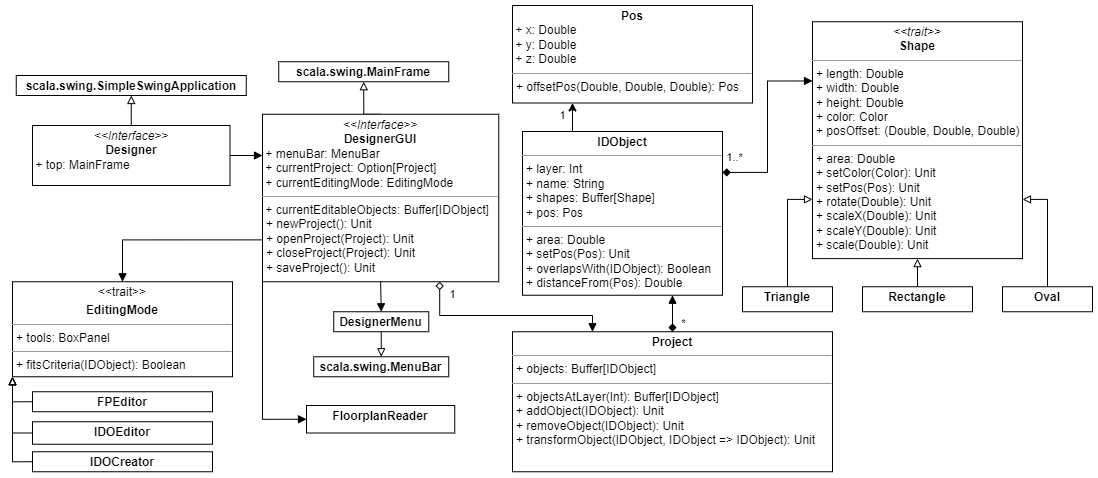

The diagram above was exported from draw.io. Its source (the exported page's mxGraphModel, read from the mxfile embedded in the PNG):
<mxGraphModel dx="1316" dy="2082" grid="1" gridSize="10" guides="1" tooltips="1" connect="1" arrows="1" fold="1" page="1" pageScale="1" pageWidth="400" pageHeight="600" background="#ffffff" math="0" shadow="0">
  <root>
    <mxCell id="0" />
    <mxCell id="1" parent="0" />
    <mxCell id="5d2195bd80daf111-15" value="&lt;p style=&quot;margin:0px;margin-top:4px;text-align:center;&quot;&gt;&lt;i&gt;&amp;lt;&amp;lt;trait&amp;gt;&amp;gt;&lt;/i&gt;&lt;br&gt;&lt;b&gt;Shape&lt;/b&gt;&lt;/p&gt;&lt;hr size=&quot;1&quot;&gt;&lt;p style=&quot;margin:0px;margin-left:4px;&quot;&gt;+ length: Double&lt;br&gt;&lt;/p&gt;&lt;p style=&quot;margin:0px;margin-left:4px;&quot;&gt;+ width: Double&lt;/p&gt;&lt;p style=&quot;margin:0px;margin-left:4px;&quot;&gt;+ height: Double&lt;/p&gt;&lt;p style=&quot;margin:0px;margin-left:4px;&quot;&gt;+ color: Color&lt;/p&gt;&lt;p style=&quot;margin:0px;margin-left:4px;&quot;&gt;+ posOffset: (Double, Double, Double)&lt;/p&gt;&lt;hr size=&quot;1&quot;&gt;&lt;p style=&quot;margin:0px;margin-left:4px;&quot;&gt;+ area: Double&lt;br&gt;&lt;/p&gt;&lt;p style=&quot;margin:0px;margin-left:4px;&quot;&gt;+ setColor(Color): Unit&lt;/p&gt;&lt;p style=&quot;margin:0px;margin-left:4px;&quot;&gt;+ setPos(Pos): Unit&lt;/p&gt;&lt;p style=&quot;margin:0px;margin-left:4px;&quot;&gt;+ rotate(Double): Unit&lt;/p&gt;&lt;p style=&quot;margin:0px;margin-left:4px;&quot;&gt;+ scaleX(Double): Unit&lt;/p&gt;&lt;p style=&quot;margin:0px;margin-left:4px;&quot;&gt;+ scaleY(Double): Unit&lt;/p&gt;&lt;p style=&quot;margin:0px;margin-left:4px;&quot;&gt;+ scale(Double): Unit&lt;/p&gt;" style="verticalAlign=top;align=left;overflow=fill;fontSize=12;fontFamily=Helvetica;html=1;rounded=0;shadow=0;comic=0;labelBackgroundColor=none;strokeWidth=1" parent="1" vertex="1">
      <mxGeometry x="810" y="26.25" width="210" height="236.87" as="geometry" />
    </mxCell>
    <mxCell id="ij3_C8ld--SD-QbTzMSZ-27" style="edgeStyle=orthogonalEdgeStyle;rounded=0;orthogonalLoop=1;jettySize=auto;html=1;exitX=0.5;exitY=0;exitDx=0;exitDy=0;entryX=0.5;entryY=1;entryDx=0;entryDy=0;endArrow=block;endFill=0;" parent="1" source="5d2195bd80daf111-18" target="ij3_C8ld--SD-QbTzMSZ-26" edge="1">
      <mxGeometry relative="1" as="geometry" />
    </mxCell>
    <mxCell id="sSl4VHGojxFUZU0Ny4Hw-23" style="edgeStyle=orthogonalEdgeStyle;rounded=0;orthogonalLoop=1;jettySize=auto;html=1;exitX=1;exitY=0.5;exitDx=0;exitDy=0;entryX=0;entryY=0.25;entryDx=0;entryDy=0;endArrow=block;endFill=1;" parent="1" source="5d2195bd80daf111-18" target="ij3_C8ld--SD-QbTzMSZ-20" edge="1">
      <mxGeometry relative="1" as="geometry" />
    </mxCell>
    <mxCell id="5d2195bd80daf111-18" value="&lt;p style=&quot;margin:0px;margin-top:4px;text-align:center;&quot;&gt;&lt;i&gt;&amp;lt;&amp;lt;Interface&amp;gt;&amp;gt;&lt;/i&gt;&lt;br&gt;&lt;b&gt;Designer&lt;/b&gt;&lt;/p&gt;&amp;nbsp;+ top: MainFrame" style="verticalAlign=top;align=left;overflow=fill;fontSize=12;fontFamily=Helvetica;html=1;rounded=0;shadow=0;comic=0;labelBackgroundColor=none;strokeWidth=1" parent="1" vertex="1">
      <mxGeometry x="30" y="130" width="197.5" height="60" as="geometry" />
    </mxCell>
    <mxCell id="B0eCqL8S3WcRurRiHv9G-3" value="*" style="edgeStyle=orthogonalEdgeStyle;rounded=0;orthogonalLoop=1;jettySize=auto;html=1;entryX=0.75;entryY=1;entryDx=0;entryDy=0;startArrow=diamond;startFill=1;endArrow=block;endFill=1;exitX=0.5;exitY=0;exitDx=0;exitDy=0;" parent="1" source="ij3_C8ld--SD-QbTzMSZ-2" target="ij3_C8ld--SD-QbTzMSZ-4" edge="1">
      <mxGeometry x="-0.5554" y="-11" relative="1" as="geometry">
        <mxPoint as="offset" />
        <mxPoint x="660" y="330" as="sourcePoint" />
      </mxGeometry>
    </mxCell>
    <mxCell id="ij3_C8ld--SD-QbTzMSZ-2" value="&lt;p style=&quot;margin:0px;margin-top:4px;text-align:center;&quot;&gt;&lt;b&gt;Project&lt;/b&gt;&lt;/p&gt;&lt;hr size=&quot;1&quot;&gt;&lt;p style=&quot;margin:0px;margin-left:4px;&quot;&gt;+ objects: Buffer[IDObject]&amp;nbsp;&lt;/p&gt;&lt;hr size=&quot;1&quot;&gt;&lt;p style=&quot;margin:0px;margin-left:4px;&quot;&gt;+ objectsAtLayer(Int): Buffer[IDObject]&lt;/p&gt;&lt;p style=&quot;margin:0px;margin-left:4px;&quot;&gt;+ addObject(IDObject): Unit&lt;/p&gt;&lt;p style=&quot;margin:0px;margin-left:4px;&quot;&gt;+ removeObject(IDObject): Unit&lt;/p&gt;&lt;p style=&quot;margin:0px;margin-left:4px;&quot;&gt;+ transformObject(IDObject, IDObject =&amp;gt; IDObject): Unit&lt;/p&gt;" style="verticalAlign=top;align=left;overflow=fill;fontSize=12;fontFamily=Helvetica;html=1;rounded=0;shadow=0;comic=0;labelBackgroundColor=none;strokeWidth=1" parent="1" vertex="1">
      <mxGeometry x="510" y="336.25" width="320" height="140" as="geometry" />
    </mxCell>
    <mxCell id="ij3_C8ld--SD-QbTzMSZ-13" value="1..*" style="edgeStyle=orthogonalEdgeStyle;rounded=0;orthogonalLoop=1;jettySize=auto;html=1;endArrow=block;endFill=1;entryX=0;entryY=0.25;entryDx=0;entryDy=0;startArrow=diamond;startFill=1;exitX=1;exitY=0.25;exitDx=0;exitDy=0;" parent="1" source="ij3_C8ld--SD-QbTzMSZ-4" target="5d2195bd80daf111-15" edge="1">
      <mxGeometry x="-0.8689" y="15" relative="1" as="geometry">
        <mxPoint x="1030" y="200" as="targetPoint" />
        <mxPoint as="offset" />
        <mxPoint x="770" y="90" as="sourcePoint" />
      </mxGeometry>
    </mxCell>
    <mxCell id="P4LYfCZfu5xZZygK8IwP-5" value="1" style="rounded=0;orthogonalLoop=1;jettySize=auto;html=1;exitX=0.25;exitY=0;exitDx=0;exitDy=0;entryX=0.25;entryY=1;entryDx=0;entryDy=0;" edge="1" parent="1" source="ij3_C8ld--SD-QbTzMSZ-4" target="P4LYfCZfu5xZZygK8IwP-4">
      <mxGeometry x="0.1228" y="10" relative="1" as="geometry">
        <mxPoint as="offset" />
      </mxGeometry>
    </mxCell>
    <mxCell id="ij3_C8ld--SD-QbTzMSZ-4" value="&lt;p style=&quot;margin:0px;margin-top:4px;text-align:center;&quot;&gt;&lt;b&gt;IDObject&lt;/b&gt;&lt;/p&gt;&lt;hr size=&quot;1&quot;&gt;&lt;p style=&quot;margin:0px;margin-left:4px;&quot;&gt;+ layer: Int&lt;/p&gt;&lt;p style=&quot;margin:0px;margin-left:4px;&quot;&gt;+ name: String&lt;/p&gt;&lt;p style=&quot;margin:0px;margin-left:4px;&quot;&gt;+ shapes: Buffer[Shape]&lt;/p&gt;&lt;p style=&quot;margin:0px;margin-left:4px;&quot;&gt;+ pos: Pos&lt;/p&gt;&lt;hr size=&quot;1&quot;&gt;&lt;p style=&quot;margin:0px;margin-left:4px;&quot;&gt;+ area: Double&lt;/p&gt;&lt;p style=&quot;margin:0px;margin-left:4px;&quot;&gt;+ setPos(Pos): Unit&lt;/p&gt;&lt;p style=&quot;margin:0px;margin-left:4px;&quot;&gt;+ overlapsWith(IDObject): Boolean&lt;/p&gt;&lt;p style=&quot;margin:0px;margin-left:4px;&quot;&gt;+ distanceFrom(Pos): Double&lt;/p&gt;" style="verticalAlign=top;align=left;overflow=fill;fontSize=12;fontFamily=Helvetica;html=1;rounded=0;shadow=0;comic=0;labelBackgroundColor=none;strokeWidth=1" parent="1" vertex="1">
      <mxGeometry x="520" y="136" width="200" height="163.75" as="geometry" />
    </mxCell>
    <mxCell id="ij3_C8ld--SD-QbTzMSZ-10" style="edgeStyle=orthogonalEdgeStyle;rounded=0;orthogonalLoop=1;jettySize=auto;html=1;exitX=0.5;exitY=0;exitDx=0;exitDy=0;endArrow=block;endFill=0;entryX=0;entryY=0.75;entryDx=0;entryDy=0;" parent="1" source="ij3_C8ld--SD-QbTzMSZ-5" target="5d2195bd80daf111-15" edge="1">
      <mxGeometry relative="1" as="geometry">
        <mxPoint x="460" y="271.25" as="targetPoint" />
      </mxGeometry>
    </mxCell>
    <mxCell id="ij3_C8ld--SD-QbTzMSZ-5" value="&lt;p style=&quot;margin:0px;margin-top:4px;text-align:center;&quot;&gt;&lt;b&gt;Triangle&lt;/b&gt;&lt;/p&gt;&lt;p style=&quot;margin:0px;margin-left:4px;&quot;&gt;&lt;br&gt;&lt;/p&gt;" style="verticalAlign=top;align=left;overflow=fill;fontSize=12;fontFamily=Helvetica;html=1;rounded=0;shadow=0;comic=0;labelBackgroundColor=none;strokeWidth=1" parent="1" vertex="1">
      <mxGeometry x="740" y="291.25" width="90" height="25" as="geometry" />
    </mxCell>
    <mxCell id="ij3_C8ld--SD-QbTzMSZ-11" style="edgeStyle=orthogonalEdgeStyle;rounded=0;orthogonalLoop=1;jettySize=auto;html=1;exitX=0.5;exitY=0;exitDx=0;exitDy=0;entryX=0.5;entryY=1;entryDx=0;entryDy=0;endArrow=block;endFill=0;" parent="1" source="ij3_C8ld--SD-QbTzMSZ-7" target="5d2195bd80daf111-15" edge="1">
      <mxGeometry relative="1" as="geometry">
        <mxPoint x="540" y="321.25" as="targetPoint" />
      </mxGeometry>
    </mxCell>
    <mxCell id="ij3_C8ld--SD-QbTzMSZ-7" value="&lt;p style=&quot;margin:0px;margin-top:4px;text-align:center;&quot;&gt;&lt;b&gt;Rectangle&lt;/b&gt;&lt;/p&gt;" style="verticalAlign=top;align=left;overflow=fill;fontSize=12;fontFamily=Helvetica;html=1;rounded=0;shadow=0;comic=0;labelBackgroundColor=none;strokeWidth=1" parent="1" vertex="1">
      <mxGeometry x="860" y="291.25" width="110" height="25" as="geometry" />
    </mxCell>
    <mxCell id="ij3_C8ld--SD-QbTzMSZ-12" style="edgeStyle=orthogonalEdgeStyle;rounded=0;orthogonalLoop=1;jettySize=auto;html=1;exitX=0.5;exitY=0;exitDx=0;exitDy=0;endArrow=block;endFill=0;entryX=1;entryY=0.75;entryDx=0;entryDy=0;" parent="1" source="ij3_C8ld--SD-QbTzMSZ-8" target="5d2195bd80daf111-15" edge="1">
      <mxGeometry relative="1" as="geometry">
        <mxPoint x="620" y="276.25" as="targetPoint" />
      </mxGeometry>
    </mxCell>
    <mxCell id="ij3_C8ld--SD-QbTzMSZ-8" value="&lt;p style=&quot;margin:0px;margin-top:4px;text-align:center;&quot;&gt;&lt;b&gt;Oval&lt;/b&gt;&lt;/p&gt;" style="verticalAlign=top;align=left;overflow=fill;fontSize=12;fontFamily=Helvetica;html=1;rounded=0;shadow=0;comic=0;labelBackgroundColor=none;strokeWidth=1" parent="1" vertex="1">
      <mxGeometry x="1000" y="291.25" width="90" height="25" as="geometry" />
    </mxCell>
    <mxCell id="ij3_C8ld--SD-QbTzMSZ-16" style="edgeStyle=orthogonalEdgeStyle;rounded=0;orthogonalLoop=1;jettySize=auto;html=1;exitX=0.5;exitY=1;exitDx=0;exitDy=0;endArrow=block;endFill=1;" parent="1" edge="1">
      <mxGeometry relative="1" as="geometry">
        <mxPoint x="635" y="265" as="sourcePoint" />
        <mxPoint x="635" y="265" as="targetPoint" />
      </mxGeometry>
    </mxCell>
    <mxCell id="ij3_C8ld--SD-QbTzMSZ-25" style="edgeStyle=orthogonalEdgeStyle;rounded=0;orthogonalLoop=1;jettySize=auto;html=1;exitX=0.5;exitY=0;exitDx=0;exitDy=0;entryX=0.5;entryY=1;entryDx=0;entryDy=0;endArrow=block;endFill=0;" parent="1" source="ij3_C8ld--SD-QbTzMSZ-20" target="ij3_C8ld--SD-QbTzMSZ-23" edge="1">
      <mxGeometry relative="1" as="geometry" />
    </mxCell>
    <mxCell id="sSl4VHGojxFUZU0Ny4Hw-20" value="1" style="edgeStyle=orthogonalEdgeStyle;rounded=0;orthogonalLoop=1;jettySize=auto;html=1;exitX=0.75;exitY=1;exitDx=0;exitDy=0;endArrow=block;endFill=1;startArrow=diamond;startFill=0;entryX=0.25;entryY=0;entryDx=0;entryDy=0;" parent="1" source="ij3_C8ld--SD-QbTzMSZ-20" target="ij3_C8ld--SD-QbTzMSZ-2" edge="1">
      <mxGeometry x="-0.8698" y="13" relative="1" as="geometry">
        <mxPoint x="550" y="330" as="targetPoint" />
        <Array as="points">
          <mxPoint x="437" y="320" />
          <mxPoint x="590" y="320" />
        </Array>
        <mxPoint as="offset" />
      </mxGeometry>
    </mxCell>
    <mxCell id="sSl4VHGojxFUZU0Ny4Hw-21" style="edgeStyle=orthogonalEdgeStyle;rounded=0;orthogonalLoop=1;jettySize=auto;html=1;exitX=0;exitY=0.75;exitDx=0;exitDy=0;entryX=0.5;entryY=0;entryDx=0;entryDy=0;endArrow=block;endFill=1;" parent="1" source="ij3_C8ld--SD-QbTzMSZ-20" target="sSl4VHGojxFUZU0Ny4Hw-2" edge="1">
      <mxGeometry relative="1" as="geometry" />
    </mxCell>
    <mxCell id="sSl4VHGojxFUZU0Ny4Hw-38" style="edgeStyle=orthogonalEdgeStyle;rounded=0;orthogonalLoop=1;jettySize=auto;html=1;exitX=0.5;exitY=1;exitDx=0;exitDy=0;endArrow=block;endFill=1;entryX=0.5;entryY=0;entryDx=0;entryDy=0;" parent="1" source="ij3_C8ld--SD-QbTzMSZ-20" target="sSl4VHGojxFUZU0Ny4Hw-39" edge="1">
      <mxGeometry relative="1" as="geometry">
        <mxPoint x="379.0431034482758" y="526.2500000000002" as="targetPoint" />
      </mxGeometry>
    </mxCell>
    <mxCell id="sSl4VHGojxFUZU0Ny4Hw-43" style="edgeStyle=orthogonalEdgeStyle;rounded=0;orthogonalLoop=1;jettySize=auto;html=1;startArrow=none;startFill=0;endArrow=block;endFill=1;exitX=0;exitY=1;exitDx=0;exitDy=0;entryX=0;entryY=0.5;entryDx=0;entryDy=0;" parent="1" source="ij3_C8ld--SD-QbTzMSZ-20" target="B0eCqL8S3WcRurRiHv9G-2" edge="1">
      <mxGeometry relative="1" as="geometry">
        <mxPoint x="280" y="310" as="sourcePoint" />
        <mxPoint x="270" y="480" as="targetPoint" />
      </mxGeometry>
    </mxCell>
    <mxCell id="ij3_C8ld--SD-QbTzMSZ-20" value="&lt;p style=&quot;margin:0px;margin-top:4px;text-align:center;&quot;&gt;&lt;i&gt;&amp;lt;&amp;lt;Interface&amp;gt;&amp;gt;&lt;/i&gt;&lt;br&gt;&lt;b&gt;DesignerGUI&lt;/b&gt;&lt;/p&gt;&amp;nbsp;+ menuBar: MenuBar&lt;br&gt;&amp;nbsp;+ currentProject: Option[Project]&lt;br&gt;&amp;nbsp;+ currentEditingMode: EditingMode&lt;br&gt;&lt;hr size=&quot;1&quot;&gt;&amp;nbsp;+ currentEditableObjects: Buffer[IDObject]&lt;br&gt;&lt;p style=&quot;border-color: var(--border-color); margin: 0px 0px 0px 4px;&quot;&gt;+ newProject(): Unit&lt;/p&gt;&lt;p style=&quot;border-color: var(--border-color); margin: 0px 0px 0px 4px;&quot;&gt;+ openProject(Project): Unit&lt;/p&gt;&lt;p style=&quot;border-color: var(--border-color); margin: 0px 0px 0px 4px;&quot;&gt;+ closeProject(Project): Unit&lt;/p&gt;&lt;p style=&quot;border-color: var(--border-color); margin: 0px 0px 0px 4px;&quot;&gt;+ saveProject(): Unit&lt;/p&gt;" style="verticalAlign=top;align=left;overflow=fill;fontSize=12;fontFamily=Helvetica;html=1;rounded=0;shadow=0;comic=0;labelBackgroundColor=none;strokeWidth=1" parent="1" vertex="1">
      <mxGeometry x="260" y="118.75" width="236.25" height="167.5" as="geometry" />
    </mxCell>
    <mxCell id="ij3_C8ld--SD-QbTzMSZ-23" value="&lt;p style=&quot;margin:0px;margin-top:4px;text-align:center;&quot;&gt;&lt;b&gt;scala.swing.MainFrame&lt;/b&gt;&lt;/p&gt;&lt;p style=&quot;margin:0px;margin-left:4px;&quot;&gt;&lt;br&gt;&lt;/p&gt;" style="verticalAlign=top;align=left;overflow=fill;fontSize=12;fontFamily=Helvetica;html=1;rounded=0;shadow=0;comic=0;labelBackgroundColor=none;strokeWidth=1" parent="1" vertex="1">
      <mxGeometry x="276.25" y="66.25" width="170" height="20" as="geometry" />
    </mxCell>
    <mxCell id="ij3_C8ld--SD-QbTzMSZ-26" value="&lt;p style=&quot;margin:0px;margin-top:4px;text-align:center;&quot;&gt;&lt;b&gt;scala.swing.SimpleSwingApplication&lt;/b&gt;&lt;/p&gt;" style="verticalAlign=top;align=left;overflow=fill;fontSize=12;fontFamily=Helvetica;html=1;rounded=0;shadow=0;comic=0;labelBackgroundColor=none;strokeWidth=1" parent="1" vertex="1">
      <mxGeometry x="13.75" y="80" width="230" height="20" as="geometry" />
    </mxCell>
    <mxCell id="B0eCqL8S3WcRurRiHv9G-2" value="&lt;p style=&quot;margin:0px;margin-top:4px;text-align:center;&quot;&gt;&lt;b&gt;FloorplanReader&lt;/b&gt;&lt;/p&gt;&lt;p style=&quot;margin:0px;margin-left:4px;&quot;&gt;&lt;br&gt;&lt;/p&gt;" style="verticalAlign=top;align=left;overflow=fill;fontSize=12;fontFamily=Helvetica;html=1;rounded=0;shadow=0;comic=0;labelBackgroundColor=none;strokeWidth=1" parent="1" vertex="1">
      <mxGeometry x="304" y="410" width="148.25" height="27.5" as="geometry" />
    </mxCell>
    <mxCell id="sSl4VHGojxFUZU0Ny4Hw-2" value="&lt;p style=&quot;margin:0px;margin-top:4px;text-align:center;&quot;&gt;&amp;lt;&amp;lt;trait&amp;gt;&amp;gt;&lt;/p&gt;&lt;p style=&quot;margin:0px;margin-top:4px;text-align:center;&quot;&gt;&lt;b&gt;EditingMode&lt;/b&gt;&lt;/p&gt;&lt;hr size=&quot;1&quot;&gt;&lt;p style=&quot;margin:0px;margin-left:4px;&quot;&gt;+ tools: BoxPanel&lt;/p&gt;&lt;hr size=&quot;1&quot;&gt;&lt;p style=&quot;margin:0px;margin-left:4px;&quot;&gt;+ fitsCriteria(IDObject): Boolean&lt;/p&gt;" style="verticalAlign=top;align=left;overflow=fill;fontSize=12;fontFamily=Helvetica;html=1;rounded=0;shadow=0;comic=0;labelBackgroundColor=none;strokeWidth=1" parent="1" vertex="1">
      <mxGeometry x="10" y="286.25" width="220" height="95" as="geometry" />
    </mxCell>
    <mxCell id="sSl4VHGojxFUZU0Ny4Hw-15" style="edgeStyle=orthogonalEdgeStyle;rounded=0;orthogonalLoop=1;jettySize=auto;html=1;endArrow=block;endFill=0;exitX=0;exitY=0.5;exitDx=0;exitDy=0;entryX=0;entryY=1;entryDx=0;entryDy=0;" parent="1" source="sSl4VHGojxFUZU0Ny4Hw-3" target="sSl4VHGojxFUZU0Ny4Hw-2" edge="1">
      <mxGeometry relative="1" as="geometry">
        <mxPoint x="30" y="436.25" as="targetPoint" />
      </mxGeometry>
    </mxCell>
    <mxCell id="sSl4VHGojxFUZU0Ny4Hw-3" value="&lt;p style=&quot;margin:0px;margin-top:4px;text-align:center;&quot;&gt;&lt;b&gt;IDOCreator&lt;/b&gt;&lt;/p&gt;" style="verticalAlign=top;align=left;overflow=fill;fontSize=12;fontFamily=Helvetica;html=1;rounded=0;shadow=0;comic=0;labelBackgroundColor=none;strokeWidth=1" parent="1" vertex="1">
      <mxGeometry x="30" y="456.25" width="180" height="20" as="geometry" />
    </mxCell>
    <mxCell id="sSl4VHGojxFUZU0Ny4Hw-16" style="edgeStyle=orthogonalEdgeStyle;rounded=0;orthogonalLoop=1;jettySize=auto;html=1;exitX=0;exitY=0.5;exitDx=0;exitDy=0;entryX=0;entryY=1;entryDx=0;entryDy=0;endArrow=block;endFill=0;" parent="1" source="sSl4VHGojxFUZU0Ny4Hw-4" target="sSl4VHGojxFUZU0Ny4Hw-2" edge="1">
      <mxGeometry relative="1" as="geometry" />
    </mxCell>
    <mxCell id="sSl4VHGojxFUZU0Ny4Hw-4" value="&lt;p style=&quot;margin:0px;margin-top:4px;text-align:center;&quot;&gt;&lt;b&gt;IDOEditor&lt;/b&gt;&lt;/p&gt;" style="verticalAlign=top;align=left;overflow=fill;fontSize=12;fontFamily=Helvetica;html=1;rounded=0;shadow=0;comic=0;labelBackgroundColor=none;strokeWidth=1" parent="1" vertex="1">
      <mxGeometry x="30" y="426.25" width="180" height="22.5" as="geometry" />
    </mxCell>
    <mxCell id="sSl4VHGojxFUZU0Ny4Hw-17" style="edgeStyle=orthogonalEdgeStyle;rounded=0;orthogonalLoop=1;jettySize=auto;html=1;exitX=0;exitY=0.5;exitDx=0;exitDy=0;endArrow=block;endFill=0;entryX=0;entryY=1;entryDx=0;entryDy=0;" parent="1" source="sSl4VHGojxFUZU0Ny4Hw-5" target="sSl4VHGojxFUZU0Ny4Hw-2" edge="1">
      <mxGeometry relative="1" as="geometry">
        <mxPoint x="120" y="426.25" as="targetPoint" />
      </mxGeometry>
    </mxCell>
    <mxCell id="sSl4VHGojxFUZU0Ny4Hw-5" value="&lt;p style=&quot;margin:0px;margin-top:4px;text-align:center;&quot;&gt;&lt;b&gt;FPEditor&lt;/b&gt;&lt;/p&gt;" style="verticalAlign=top;align=left;overflow=fill;fontSize=12;fontFamily=Helvetica;html=1;rounded=0;shadow=0;comic=0;labelBackgroundColor=none;strokeWidth=1" parent="1" vertex="1">
      <mxGeometry x="30" y="396.25" width="180" height="20" as="geometry" />
    </mxCell>
    <mxCell id="sSl4VHGojxFUZU0Ny4Hw-41" style="rounded=0;orthogonalLoop=1;jettySize=auto;html=1;exitX=0.5;exitY=1;exitDx=0;exitDy=0;endArrow=block;endFill=0;entryX=0.5;entryY=0;entryDx=0;entryDy=0;" parent="1" source="sSl4VHGojxFUZU0Ny4Hw-39" target="sSl4VHGojxFUZU0Ny4Hw-40" edge="1">
      <mxGeometry relative="1" as="geometry">
        <mxPoint x="406.25" y="456.25" as="targetPoint" />
      </mxGeometry>
    </mxCell>
    <mxCell id="sSl4VHGojxFUZU0Ny4Hw-39" value="&lt;p style=&quot;margin:0px;margin-top:4px;text-align:center;&quot;&gt;&lt;b&gt;DesignerMenu&lt;/b&gt;&lt;/p&gt;" style="verticalAlign=top;align=left;overflow=fill;fontSize=12;fontFamily=Helvetica;html=1;rounded=0;shadow=0;comic=0;labelBackgroundColor=none;strokeWidth=1" parent="1" vertex="1">
      <mxGeometry x="331.25" y="316.25" width="95" height="20" as="geometry" />
    </mxCell>
    <mxCell id="sSl4VHGojxFUZU0Ny4Hw-40" value="&lt;p style=&quot;margin:0px;margin-top:4px;text-align:center;&quot;&gt;&lt;b&gt;scala.swing.MenuBar&lt;/b&gt;&lt;/p&gt;" style="verticalAlign=top;align=left;overflow=fill;fontSize=12;fontFamily=Helvetica;html=1;rounded=0;shadow=0;comic=0;labelBackgroundColor=none;strokeWidth=1" parent="1" vertex="1">
      <mxGeometry x="311.25" y="361.25" width="135" height="20" as="geometry" />
    </mxCell>
    <mxCell id="P4LYfCZfu5xZZygK8IwP-4" value="&lt;p style=&quot;margin:0px;margin-top:4px;text-align:center;&quot;&gt;&lt;b&gt;Pos&lt;/b&gt;&lt;/p&gt;&amp;nbsp;+ x: Double&lt;br style=&quot;border-color: var(--border-color);&quot;&gt;&amp;nbsp;+ y: Double&lt;br style=&quot;border-color: var(--border-color);&quot;&gt;&amp;nbsp;+ z: Double&lt;br&gt;&lt;hr size=&quot;1&quot;&gt;&lt;p style=&quot;margin:0px;margin-left:4px;&quot;&gt;+ offsetPos(Double, Double, Double): Pos&lt;/p&gt;" style="verticalAlign=top;align=left;overflow=fill;fontSize=12;fontFamily=Helvetica;html=1;rounded=0;shadow=0;comic=0;labelBackgroundColor=none;strokeWidth=1" vertex="1" parent="1">
      <mxGeometry x="510" y="10" width="240" height="97.5" as="geometry" />
    </mxCell>
  </root>
</mxGraphModel>